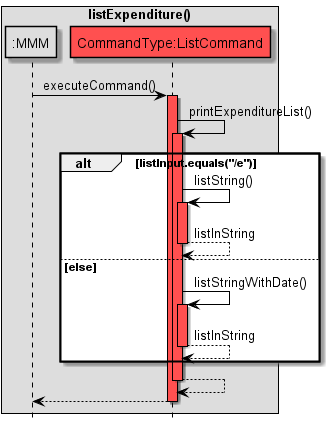

The diagram above was rendered by PlantUML. Its source (embedded in the PNG):
@startuml
!include Style.puml

hide footbox
skinparam sequenceMessageAlign center

skinparam sequence {
ArrowColor black
participantBorderColor black
LifelineBorderColor black
boxBorderColor black
}

box listExpenditure()
participant ":MMM" as MMM MMM_COLOUR
participant "CommandType:ListCommand" as C COMMANDS_COLOUR
end box

MMM -> C: executeCommand()
activate C COMMANDS_COLOUR

C -> C: printExpenditureList()
activate C COMMANDS_COLOUR

alt listInput.equals("/e")
C -> C: listString()
activate C COMMANDS_COLOUR
C --> C: listInString
deactivate C

else else
C -> C: listStringWithDate()
activate C COMMANDS_COLOUR
C --> C: listInString
deactivate C
end

C --> C
deactivate C

C --> MMM
deactivate C

@enduml